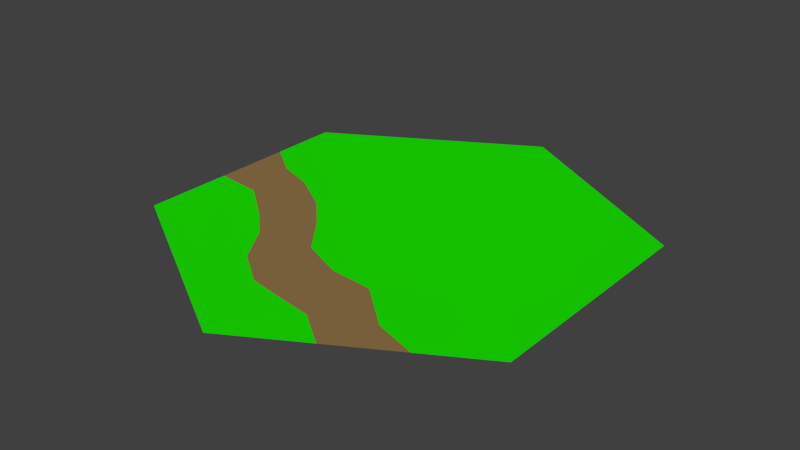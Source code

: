 # Source: TavernHex.blend  (saved by Blender 2.78.0; exported with 4.5.12 LTS)
import bpy
from mathutils import Matrix  # noqa: F401  (used for matrix-valued properties, if any)

bpy.ops.wm.read_factory_settings(use_empty=True)
scene = bpy.context.scene
scene.name = 'Scene'

# ---- collections
col_collection_1 = bpy.data.collections.new('Collection 1'); scene.collection.children.link(col_collection_1)

# ---- materials (node trees are filled in below, after node groups)
mat_material = bpy.data.materials.new('Material')
mat_material.alpha_threshold = 0.0
mat_material.use_transparent_shadow = False
mat_material.diffuse_color = (0.01156, 0.8, 0.0, 1.0)
mat_material.roughness = 0.5
mat_material_001 = bpy.data.materials.new('Material.001')
mat_material_001.alpha_threshold = 0.0
mat_material_001.use_transparent_shadow = False
mat_material_001.diffuse_color = (0.281, 0.1751, 0.0663, 1.0)
mat_material_001.roughness = 0.5

# ---- material node trees

# ---- world
world_world = bpy.data.worlds.new('World'); scene.world = world_world
world_world.color = (0.05088, 0.05088, 0.05088)
world_world.use_sun_shadow = False
world_world.sun_shadow_jitter_overblur = 0.0
world_world.cycles.sampling_method = 'NONE'
world_world.cycles.sample_map_resolution = 256

# ---- meshes
me_cylinder = bpy.data.meshes.new('Cylinder')
me_cylinder.from_pydata([(0.0, 1.0, 0.0), (0.866, 0.5, 0.0), (0.866, -0.5, 0.0), (-8.742e-08, -1.0, 0.0), (-0.866, -0.5, 0.0), (-0.866, 0.5, 0.0), (0.3273, -0.811, 0.0), (0.5933, -0.6575, 0.0), (-0.866, 0.2062, 0.0), (-0.866, -0.1259, 0.0), (-0.2694, -0.5532, 0.0), (0.02895, -0.6821, 0.0), (-0.4922, -0.2777, 0.0), (0.1781, -0.7026, 0.0), (-0.372, -0.391, 0.0), (-0.1202, -0.6577, 0.0), (-0.6629, -0.145, 0.0), (-0.1364, -0.3527, 0.0), (-0.3844, -0.0641, 0.0), (0.2285, -0.4415, 0.0), (-0.7155, 0.09822, 0.0), (0.04605, -0.4283, 0.0), (-0.2572, -0.1954, 0.0), (0.4109, -0.5989, 0.0), (-0.5577, 0.04414, 0.0)], [], [(1, 0, 5, 8, 20, 24, 18, 22, 17, 21, 19, 23, 7, 2), (7, 23, 19, 21, 17, 22, 18, 24, 20, 8, 9, 16, 12, 14, 10, 15, 11, 13, 6), (6, 13, 11, 15, 10, 14, 12, 16, 9, 4, 3)])
me_cylinder.polygons.foreach_set('use_smooth', [True] * 3)
me_cylinder.polygons.foreach_set('material_index', [0, 1, 0])
_uv = me_cylinder.uv_layers.new(name='UVMap')
_uv.uv.foreach_set('vector', [0.5033, 9.304e-05, 0.9363, 0.25, 0.9363, 0.75, 0.8091, 0.8234, 0.7167, 0.7714, 0.6706, 0.7454, 0.6244, 0.7194, 0.5321, 0.6674, 0.4397, 0.6154, 0.3474, 0.5634, 0.2551, 0.5115, 0.1627, 0.4595, 0.07041, 0.4075, 0.07041, 0.25, 0.07041, 0.4075, 0.1627, 0.4595, 0.2551, 0.5115, 0.3474, 0.5634, 0.4397, 0.6154, 0.5321, 0.6674, 0.6244, 0.7194, 0.6706, 0.7454, 0.7167, 0.7714, 0.8091, 0.8234, 0.6653, 0.9064, 0.5909, 0.8632, 0.5166, 0.8201, 0.4422, 0.7769, 0.3678, 0.7337, 0.2935, 0.6906, 0.2191, 0.6474, 0.1448, 0.6042, 0.07041, 0.561, 0.07041, 0.561, 0.1448, 0.6042, 0.2191, 0.6474, 0.2935, 0.6906, 0.3678, 0.7337, 0.4422, 0.7769, 0.5166, 0.8201, 0.5909, 0.8632, 0.6653, 0.9064, 0.5033, 0.9999, 0.07041, 0.75])
me_cylinder.materials.append(mat_material)
me_cylinder.materials.append(mat_material_001)
me_cylinder.use_remesh_preserve_volume = False
me_cylinder.use_remesh_preserve_attributes = False
me_cylinder.use_mirror_vertex_groups = False
me_cylinder.update()

# ---- objects
ob_cylinder = bpy.data.objects.new('Cylinder', me_cylinder)

# ---- transforms, parenting, visibility, modifiers, constraints
ob_cylinder.location = (0.0, 0.0, 0.0)
ob_cylinder.lineart.crease_threshold = 0.0

# ---- collection membership
col_collection_1.objects.link(ob_cylinder)

# ---- scene / render settings (as saved in the file)
scene.frame_start = 1; scene.frame_end = 250; scene.frame_set(1)
scene.render.engine = 'BLENDER_EEVEE_NEXT'
scene.render.resolution_percentage = 50
scene.render.dither_intensity = 0.0
scene.cycles.use_denoising = False
scene.cycles.samples = 10
scene.cycles.sampling_pattern = 'TABULATED_SOBOL'
scene.cycles.light_sampling_threshold = 0.0
scene.cycles.use_adaptive_sampling = False
scene.cycles.use_light_tree = False
scene.cycles.blur_glossy = 0.0
scene.cycles.pixel_filter_type = 'GAUSSIAN'
scene.cycles.sample_clamp_indirect = 0.0
scene.view_settings.view_transform = 'Standard'
bpy.context.view_layer.update()

# ---- added for rendering (the .blend has no active camera and no usable light): camera, sun
cam_auto = bpy.data.cameras.new('AutoCamera')
cam_auto.lens = 50.0
cam_auto.sensor_width = 36.0
cam_auto.clip_end = 1000.0
ob_auto_camera = bpy.data.objects.new('AutoCamera', cam_auto)
scene.collection.objects.link(ob_auto_camera)
ob_auto_camera.location = (2.44791, -2.9375, 1.95833)
ob_auto_camera.rotation_euler = (1.09748, -7.21219e-08, 0.694738)
scene.camera = ob_auto_camera
light_auto_sun = bpy.data.lights.new('AutoSun', 'SUN')
light_auto_sun.energy = 3.0
light_auto_sun.angle = 0.0523599
ob_auto_sun = bpy.data.objects.new('AutoSun', light_auto_sun)
scene.collection.objects.link(ob_auto_sun)
ob_auto_sun.rotation_euler = (0.872665, 0.174533, 0.523599)
bpy.context.view_layer.update()
